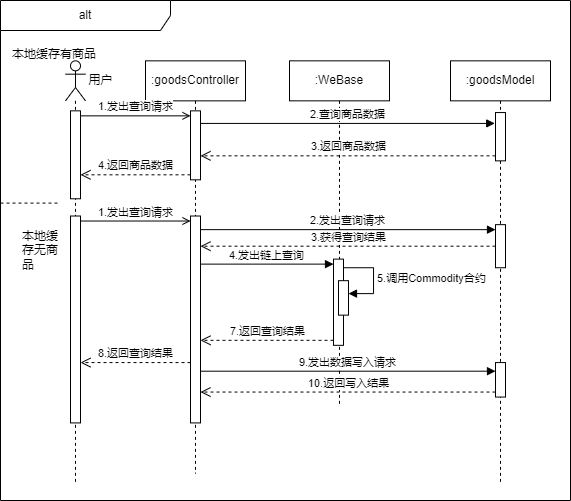

The diagram above was exported from draw.io. Its source (the exported page's mxGraphModel, read from the mxfile embedded in the PNG):
<mxGraphModel dx="810" dy="537" grid="1" gridSize="10" guides="1" tooltips="1" connect="1" arrows="1" fold="1" page="1" pageScale="1" pageWidth="827" pageHeight="1169" math="0" shadow="0">
  <root>
    <mxCell id="0" />
    <mxCell id="1" parent="0" />
    <mxCell id="2" value="" style="group" vertex="1" connectable="0" parent="1">
      <mxGeometry x="10" y="3570" width="570" height="500" as="geometry" />
    </mxCell>
    <mxCell id="3" value="" style="shape=umlLifeline;perimeter=lifelinePerimeter;whiteSpace=wrap;html=1;container=1;dropTarget=0;collapsible=0;recursiveResize=0;outlineConnect=0;portConstraint=eastwest;newEdgeStyle={&quot;curved&quot;:0,&quot;rounded&quot;:0};participant=umlActor;movable=1;resizable=1;rotatable=1;deletable=1;editable=1;locked=0;connectable=1;" vertex="1" parent="2">
      <mxGeometry x="65" y="60.34482758620689" width="20" height="422.4137931034482" as="geometry" />
    </mxCell>
    <mxCell id="4" value="" style="html=1;points=[[0,0,0,0,5],[0,1,0,0,-5],[1,0,0,0,5],[1,1,0,0,-5]];perimeter=orthogonalPerimeter;outlineConnect=0;targetShapes=umlLifeline;portConstraint=eastwest;newEdgeStyle={&quot;curved&quot;:0,&quot;rounded&quot;:0};movable=1;resizable=1;rotatable=1;deletable=1;editable=1;locked=0;connectable=1;" vertex="1" parent="3">
      <mxGeometry x="5" y="50" width="10" height="87.93103448275859" as="geometry" />
    </mxCell>
    <mxCell id="5" value="用户" style="text;html=1;align=center;verticalAlign=middle;resizable=1;points=[];autosize=1;strokeColor=none;fillColor=none;movable=1;rotatable=1;deletable=1;editable=1;locked=0;connectable=1;" vertex="1" parent="2">
      <mxGeometry x="75" y="67.24137931034483" width="50" height="25.862068965517235" as="geometry" />
    </mxCell>
    <mxCell id="6" value=":goodsController" style="shape=umlLifeline;perimeter=lifelinePerimeter;whiteSpace=wrap;html=1;container=1;dropTarget=0;collapsible=0;recursiveResize=0;outlineConnect=0;portConstraint=eastwest;newEdgeStyle={&quot;curved&quot;:0,&quot;rounded&quot;:0};movable=1;resizable=1;rotatable=1;deletable=1;editable=1;locked=0;connectable=1;" vertex="1" parent="2">
      <mxGeometry x="145" y="60.34545454545454" width="100" height="412.3818181818182" as="geometry" />
    </mxCell>
    <mxCell id="7" value="" style="html=1;points=[[0,0,0,0,5],[0,1,0,0,-5],[1,0,0,0,5],[1,1,0,0,-5]];perimeter=orthogonalPerimeter;outlineConnect=0;targetShapes=umlLifeline;portConstraint=eastwest;newEdgeStyle={&quot;curved&quot;:0,&quot;rounded&quot;:0};movable=1;resizable=1;rotatable=1;deletable=1;editable=1;locked=0;connectable=1;" vertex="1" parent="6">
      <mxGeometry x="45" y="50.00000000000001" width="10" height="68.96551724137932" as="geometry" />
    </mxCell>
    <mxCell id="8" value=":WeBase" style="shape=umlLifeline;perimeter=lifelinePerimeter;whiteSpace=wrap;html=1;container=1;dropTarget=0;collapsible=0;recursiveResize=0;outlineConnect=0;portConstraint=eastwest;newEdgeStyle={&quot;curved&quot;:0,&quot;rounded&quot;:0};movable=1;resizable=1;rotatable=1;deletable=1;editable=1;locked=0;connectable=1;" vertex="1" parent="2">
      <mxGeometry x="289" y="60.34482758620689" width="100" height="344.8275862068965" as="geometry" />
    </mxCell>
    <mxCell id="9" value=":goodsModel" style="shape=umlLifeline;perimeter=lifelinePerimeter;whiteSpace=wrap;html=1;container=1;dropTarget=0;collapsible=0;recursiveResize=0;outlineConnect=0;portConstraint=eastwest;newEdgeStyle={&quot;curved&quot;:0,&quot;rounded&quot;:0};movable=1;resizable=1;rotatable=1;deletable=1;editable=1;locked=0;connectable=1;" vertex="1" parent="2">
      <mxGeometry x="450" y="60.34482758620689" width="100" height="422.4137931034482" as="geometry" />
    </mxCell>
    <mxCell id="10" value="" style="html=1;points=[[0,0,0,0,5],[0,1,0,0,-5],[1,0,0,0,5],[1,1,0,0,-5]];perimeter=orthogonalPerimeter;outlineConnect=0;targetShapes=umlLifeline;portConstraint=eastwest;newEdgeStyle={&quot;curved&quot;:0,&quot;rounded&quot;:0};movable=1;resizable=1;rotatable=1;deletable=1;editable=1;locked=0;connectable=1;" vertex="1" parent="9">
      <mxGeometry x="45" y="51.72" width="10" height="48.28" as="geometry" />
    </mxCell>
    <mxCell id="11" value="1.发出查询请求" style="html=1;verticalAlign=bottom;endArrow=open;curved=0;rounded=0;entryX=0;entryY=0;entryDx=0;entryDy=5;endFill=0;movable=1;resizable=1;rotatable=1;deletable=1;editable=1;locked=0;connectable=1;" edge="1" parent="2" source="4" target="7">
      <mxGeometry relative="1" as="geometry">
        <mxPoint x="120" y="116.37931034482757" as="sourcePoint" />
        <mxPoint as="offset" />
      </mxGeometry>
    </mxCell>
    <mxCell id="12" value="alt" style="shape=umlFrame;whiteSpace=wrap;html=1;pointerEvents=0;recursiveResize=0;container=1;collapsible=0;width=170;movable=1;resizable=1;rotatable=1;deletable=1;editable=1;locked=0;connectable=1;" vertex="1" parent="2">
      <mxGeometry width="570" height="500" as="geometry" />
    </mxCell>
    <mxCell id="13" value="本地缓存有商品" style="text;html=1;movable=1;resizable=1;rotatable=1;deletable=1;editable=1;locked=0;connectable=1;" vertex="1" parent="12">
      <mxGeometry width="100" height="20" relative="1" as="geometry">
        <mxPoint x="10" y="40" as="offset" />
      </mxGeometry>
    </mxCell>
    <mxCell id="14" value="本地缓存无商品" style="line;strokeWidth=1;dashed=1;labelPosition=center;verticalLabelPosition=bottom;align=left;verticalAlign=top;spacingLeft=20;spacingTop=15;html=1;whiteSpace=wrap;movable=1;resizable=1;rotatable=1;deletable=1;editable=1;locked=0;connectable=1;" vertex="1" parent="12">
      <mxGeometry y="198.27586206896552" width="60" height="8.620689655172413" as="geometry" />
    </mxCell>
    <mxCell id="15" value="" style="html=1;points=[[0,0,0,0,5],[0,1,0,0,-5],[1,0,0,0,5],[1,1,0,0,-5]];perimeter=orthogonalPerimeter;outlineConnect=0;targetShapes=umlLifeline;portConstraint=eastwest;newEdgeStyle={&quot;curved&quot;:0,&quot;rounded&quot;:0};movable=1;resizable=1;rotatable=1;deletable=1;editable=1;locked=0;connectable=1;" vertex="1" parent="12">
      <mxGeometry x="70" y="215.51724137931032" width="10" height="206.89655172413788" as="geometry" />
    </mxCell>
    <mxCell id="16" value="" style="html=1;points=[[0,0,0,0,5],[0,1,0,0,-5],[1,0,0,0,5],[1,1,0,0,-5]];perimeter=orthogonalPerimeter;outlineConnect=0;targetShapes=umlLifeline;portConstraint=eastwest;newEdgeStyle={&quot;curved&quot;:0,&quot;rounded&quot;:0};movable=1;resizable=1;rotatable=1;deletable=1;editable=1;locked=0;connectable=1;" vertex="1" parent="12">
      <mxGeometry x="190" y="215.51724137931032" width="10" height="206.89655172413788" as="geometry" />
    </mxCell>
    <mxCell id="17" value="1.发出查询请求" style="html=1;verticalAlign=bottom;endArrow=open;curved=0;rounded=0;entryX=0;entryY=0;entryDx=0;entryDy=5;exitX=1;exitY=0;exitDx=0;exitDy=5;exitPerimeter=0;endFill=0;movable=1;resizable=1;rotatable=1;deletable=1;editable=1;locked=0;connectable=1;" edge="1" parent="12" source="15" target="16">
      <mxGeometry relative="1" as="geometry">
        <mxPoint x="120" y="219.8275862068965" as="sourcePoint" />
      </mxGeometry>
    </mxCell>
    <mxCell id="18" value="8.返回查询结果" style="html=1;verticalAlign=bottom;endArrow=open;dashed=1;endSize=8;curved=0;rounded=0;movable=1;resizable=1;rotatable=1;deletable=1;editable=1;locked=0;connectable=1;" edge="1" parent="12">
      <mxGeometry relative="1" as="geometry">
        <mxPoint x="80" y="362.06896551724134" as="targetPoint" />
        <mxPoint x="190" y="362.06896551724134" as="sourcePoint" />
      </mxGeometry>
    </mxCell>
    <mxCell id="19" value="" style="html=1;points=[[0,0,0,0,5],[0,1,0,0,-5],[1,0,0,0,5],[1,1,0,0,-5]];perimeter=orthogonalPerimeter;outlineConnect=0;targetShapes=umlLifeline;portConstraint=eastwest;newEdgeStyle={&quot;curved&quot;:0,&quot;rounded&quot;:0};movable=1;resizable=1;rotatable=1;deletable=1;editable=1;locked=0;connectable=1;" vertex="1" parent="12">
      <mxGeometry x="495" y="224.13793103448273" width="10" height="43.103448275862064" as="geometry" />
    </mxCell>
    <mxCell id="20" value="2.发出查询请求" style="html=1;verticalAlign=bottom;endArrow=block;curved=0;rounded=0;entryX=0;entryY=0;entryDx=0;entryDy=5;movable=1;resizable=1;rotatable=1;deletable=1;editable=1;locked=0;connectable=1;" edge="1" parent="12" source="16" target="19">
      <mxGeometry relative="1" as="geometry">
        <mxPoint x="425" y="228.44827586206895" as="sourcePoint" />
      </mxGeometry>
    </mxCell>
    <mxCell id="21" value="3.获得查询结果" style="html=1;verticalAlign=bottom;endArrow=open;dashed=1;endSize=8;curved=0;rounded=0;movable=1;resizable=1;rotatable=1;deletable=1;editable=1;locked=0;connectable=1;" edge="1" parent="12" source="19" target="16">
      <mxGeometry x="0.0007" relative="1" as="geometry">
        <mxPoint x="425" y="288.7931034482758" as="targetPoint" />
        <mxPoint as="offset" />
      </mxGeometry>
    </mxCell>
    <mxCell id="22" value="" style="html=1;points=[[0,0,0,0,5],[0,1,0,0,-5],[1,0,0,0,5],[1,1,0,0,-5]];perimeter=orthogonalPerimeter;outlineConnect=0;targetShapes=umlLifeline;portConstraint=eastwest;newEdgeStyle={&quot;curved&quot;:0,&quot;rounded&quot;:0};movable=1;resizable=1;rotatable=1;deletable=1;editable=1;locked=0;connectable=1;" vertex="1" parent="12">
      <mxGeometry x="333" y="258.6206896551724" width="10" height="86.20689655172413" as="geometry" />
    </mxCell>
    <mxCell id="23" value="4.发出链上查询" style="html=1;verticalAlign=bottom;endArrow=block;curved=0;rounded=0;entryX=0;entryY=0;entryDx=0;entryDy=5;movable=1;resizable=1;rotatable=1;deletable=1;editable=1;locked=0;connectable=1;" edge="1" parent="12" source="16" target="22">
      <mxGeometry relative="1" as="geometry">
        <mxPoint x="263" y="262.9310344827586" as="sourcePoint" />
      </mxGeometry>
    </mxCell>
    <mxCell id="24" value="7.返回查询结果" style="html=1;verticalAlign=bottom;endArrow=open;dashed=1;endSize=8;curved=0;rounded=0;exitX=0;exitY=1;exitDx=0;exitDy=-5;exitPerimeter=0;movable=1;resizable=1;rotatable=1;deletable=1;editable=1;locked=0;connectable=1;" edge="1" parent="12" source="22" target="16">
      <mxGeometry relative="1" as="geometry">
        <mxPoint x="263" y="323.27586206896547" as="targetPoint" />
        <mxPoint x="330" y="379.31034482758616" as="sourcePoint" />
      </mxGeometry>
    </mxCell>
    <mxCell id="25" value="" style="html=1;points=[[0,0,0,0,5],[0,1,0,0,-5],[1,0,0,0,5],[1,1,0,0,-5]];perimeter=orthogonalPerimeter;outlineConnect=0;targetShapes=umlLifeline;portConstraint=eastwest;newEdgeStyle={&quot;curved&quot;:0,&quot;rounded&quot;:0};movable=1;resizable=1;rotatable=1;deletable=1;editable=1;locked=0;connectable=1;" vertex="1" parent="12">
      <mxGeometry x="338" y="280.17241379310343" width="10" height="34.48275862068965" as="geometry" />
    </mxCell>
    <mxCell id="26" value="9.发出数据写入请求" style="html=1;verticalAlign=bottom;endArrow=block;curved=0;rounded=0;entryX=0;entryY=0;entryDx=0;entryDy=5;movable=1;resizable=1;rotatable=1;deletable=1;editable=1;locked=0;connectable=1;" edge="1" parent="12">
      <mxGeometry relative="1" as="geometry">
        <mxPoint x="200" y="370.6896551724137" as="sourcePoint" />
        <mxPoint x="495" y="370.6896551724137" as="targetPoint" />
      </mxGeometry>
    </mxCell>
    <mxCell id="27" value="4.返回商品数据" style="html=1;verticalAlign=bottom;endArrow=open;dashed=1;endSize=8;curved=0;rounded=0;exitX=0;exitY=1;exitDx=0;exitDy=-5;movable=1;resizable=1;rotatable=1;deletable=1;editable=1;locked=0;connectable=1;" edge="1" parent="2" source="7" target="4">
      <mxGeometry x="0.0036" relative="1" as="geometry">
        <mxPoint x="120" y="176.72413793103448" as="targetPoint" />
        <mxPoint as="offset" />
      </mxGeometry>
    </mxCell>
    <mxCell id="28" value="2.查询商品数据" style="html=1;verticalAlign=bottom;endArrow=block;curved=0;rounded=0;entryX=-0.078;entryY=0.225;entryDx=0;entryDy=0;entryPerimeter=0;movable=1;resizable=1;rotatable=1;deletable=1;editable=1;locked=0;connectable=1;" edge="1" parent="2" source="7" target="10">
      <mxGeometry x="0.0006" relative="1" as="geometry">
        <mxPoint x="425" y="116.37931034482757" as="sourcePoint" />
        <mxPoint as="offset" />
      </mxGeometry>
    </mxCell>
    <mxCell id="29" value="3.返回商品数据" style="html=1;verticalAlign=bottom;endArrow=open;dashed=1;endSize=8;curved=0;rounded=0;exitX=0;exitY=1;exitDx=0;exitDy=-5;exitPerimeter=0;movable=1;resizable=1;rotatable=1;deletable=1;editable=1;locked=0;connectable=1;" edge="1" parent="2" source="10" target="7">
      <mxGeometry x="0.0007" relative="1" as="geometry">
        <mxPoint x="425" y="176.72413793103448" as="targetPoint" />
        <mxPoint as="offset" />
      </mxGeometry>
    </mxCell>
    <mxCell id="30" value="5.调用Commodity合约" style="html=1;align=left;spacingLeft=2;endArrow=block;rounded=0;edgeStyle=orthogonalEdgeStyle;curved=0;rounded=0;movable=1;resizable=1;rotatable=1;deletable=1;editable=1;locked=0;connectable=1;" edge="1" parent="2">
      <mxGeometry relative="1" as="geometry">
        <mxPoint x="343" y="267.24137931034477" as="sourcePoint" />
        <Array as="points">
          <mxPoint x="373" y="293.1034482758621" />
        </Array>
        <mxPoint x="348" y="293.1034482758621" as="targetPoint" />
      </mxGeometry>
    </mxCell>
    <mxCell id="31" value="" style="html=1;points=[[0,0,0,0,5],[0,1,0,0,-5],[1,0,0,0,5],[1,1,0,0,-5]];perimeter=orthogonalPerimeter;outlineConnect=0;targetShapes=umlLifeline;portConstraint=eastwest;newEdgeStyle={&quot;curved&quot;:0,&quot;rounded&quot;:0};movable=1;resizable=1;rotatable=1;deletable=1;editable=1;locked=0;connectable=1;" vertex="1" parent="2">
      <mxGeometry x="495" y="362.06896551724134" width="10" height="34.48275862068965" as="geometry" />
    </mxCell>
    <mxCell id="32" value="10.返回写入结果" style="html=1;verticalAlign=bottom;endArrow=open;dashed=1;endSize=8;curved=0;rounded=0;exitX=0;exitY=1;exitDx=0;exitDy=-5;movable=1;resizable=1;rotatable=1;deletable=1;editable=1;locked=0;connectable=1;" edge="1" parent="2" source="31" target="16">
      <mxGeometry relative="1" as="geometry">
        <mxPoint x="425" y="452.5862068965517" as="targetPoint" />
      </mxGeometry>
    </mxCell>
  </root>
</mxGraphModel>